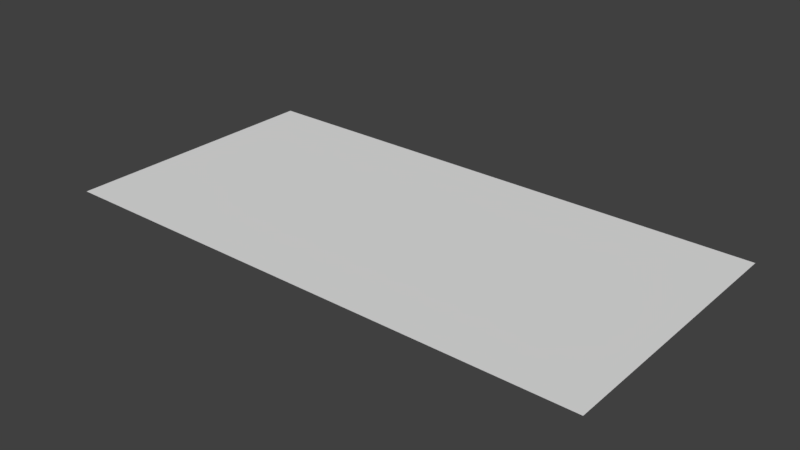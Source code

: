 # Source: Background.blend  (saved by Blender 2.79.0; exported with 4.5.12 LTS)
import bpy
from mathutils import Matrix  # noqa: F401  (used for matrix-valued properties, if any)

bpy.ops.wm.read_factory_settings(use_empty=True)
scene = bpy.context.scene
scene.name = 'Scene'

# ---- collections
col_collection_1 = bpy.data.collections.new('Collection 1'); scene.collection.children.link(col_collection_1)

# ---- world
world_world = bpy.data.worlds.new('World'); scene.world = world_world
world_world.color = (0.05088, 0.05088, 0.05088)
world_world.use_sun_shadow = False
world_world.sun_shadow_jitter_overblur = 0.0
world_world.cycles.sampling_method = 'MANUAL'

# ---- meshes
me_plane = bpy.data.meshes.new('Plane')
me_plane.from_pydata([(-24.0, 0.0, -12.0), (24.0, 0.0, -12.0), (-24.0, 0.0, 12.0), (24.0, 0.0, 12.0)], [], [(0, 1, 3, 2)])
_uv = me_plane.uv_layers.new(name='UVMap')
_uv.uv.foreach_set('vector', [0.5, 0.9999, 7.082e-05, 0.9999, 7.07e-05, 7.07e-05, 0.5, 7.07e-05])
me_plane.use_remesh_preserve_volume = False
me_plane.use_remesh_preserve_attributes = False
me_plane.use_mirror_vertex_groups = False
me_plane.update()

# ---- objects
ob_plane = bpy.data.objects.new('Plane', me_plane)

# ---- transforms, parenting, visibility, modifiers, constraints
ob_plane.location = (0.0, 0.0, 0.0)
ob_plane.rotation_euler = (1.571, 0.0, 0.0)
ob_plane.lineart.crease_threshold = 0.0

# ---- collection membership
col_collection_1.objects.link(ob_plane)

# ---- scene / render settings (as saved in the file)
scene.frame_start = 1; scene.frame_end = 250; scene.frame_set(1)
scene.render.engine = 'BLENDER_EEVEE_NEXT'
scene.render.resolution_percentage = 50
scene.render.dither_intensity = 0.0
scene.cycles.use_denoising = False
scene.cycles.samples = 128
scene.cycles.sampling_pattern = 'TABULATED_SOBOL'
scene.cycles.use_adaptive_sampling = False
scene.cycles.use_light_tree = False
scene.cycles.blur_glossy = 0.0
scene.cycles.sample_clamp_indirect = 0.0
scene.view_settings.view_transform = 'Standard'
bpy.context.view_layer.update()

# ---- added for rendering (the .blend has no active camera and no usable light): camera, sun
cam_auto = bpy.data.cameras.new('AutoCamera')
cam_auto.lens = 50.0
cam_auto.sensor_width = 36.0
cam_auto.clip_end = 1000.0
ob_auto_camera = bpy.data.objects.new('AutoCamera', cam_auto)
scene.collection.objects.link(ob_auto_camera)
ob_auto_camera.location = (49.6528, -59.5833, 39.7222)
ob_auto_camera.rotation_euler = (1.09748, -7.21219e-08, 0.694738)
scene.camera = ob_auto_camera
light_auto_sun = bpy.data.lights.new('AutoSun', 'SUN')
light_auto_sun.energy = 3.0
light_auto_sun.angle = 0.0523599
ob_auto_sun = bpy.data.objects.new('AutoSun', light_auto_sun)
scene.collection.objects.link(ob_auto_sun)
ob_auto_sun.rotation_euler = (0.872665, 0.174533, 0.523599)
bpy.context.view_layer.update()
